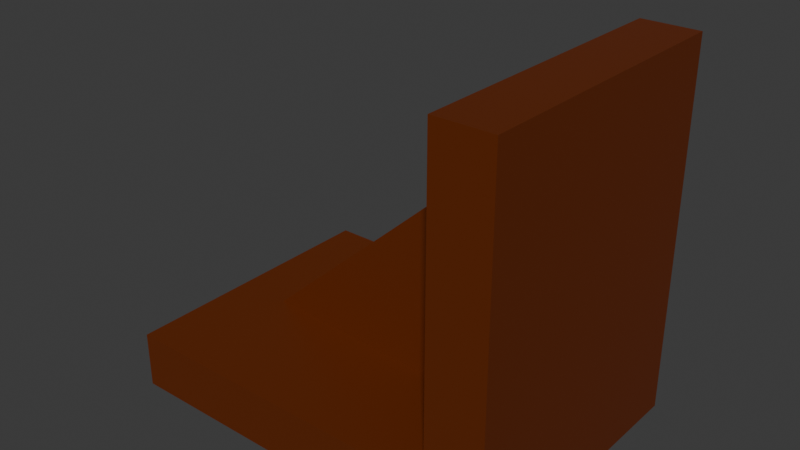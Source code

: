 # Source: Bookends.blend  (saved by Blender 5.0.119; exported with 4.5.12 LTS)
import bpy
from mathutils import Matrix  # noqa: F401  (used for matrix-valued properties, if any)

bpy.ops.wm.read_factory_settings(use_empty=True)
scene = bpy.context.scene
scene.name = 'Scene'

# ---- collections
col_collection = bpy.data.collections.new('Collection'); scene.collection.children.link(col_collection)

# ---- materials (node trees are filled in below, after node groups)
mat_wood = bpy.data.materials.new('Wood')
mat_wood.alpha_threshold = 0.0
mat_wood.use_backface_culling_lightprobe_volume = False
mat_wood.roughness = 0.5
mat_wood.line_color = (0.0, 0.0, 0.0, 1.0)

# ---- material node trees
mat_wood.use_nodes = True; mat_wood.node_tree.nodes.clear()
_N = mat_wood.node_tree.nodes; _L = mat_wood.node_tree.links
n0 = _N.new('ShaderNodeOutputMaterial'); n0.name = 'Material Output'; n0.location = (200, 100)
n1 = _N.new('ShaderNodeBsdfPrincipled'); n1.name = 'Principled BSDF'; n1.location = (-200, 100)
n1.inputs[0].default_value = (0.1276, 0.02125, 0.0, 1.0)
_L.new(n1.outputs[0], n0.inputs[0])
n0.is_active_output = True

# ---- world
world_world = bpy.data.worlds.new('World'); scene.world = world_world
world_world.use_nodes = True; world_world.node_tree.nodes.clear()
_N = world_world.node_tree.nodes; _L = world_world.node_tree.links
n0 = _N.new('ShaderNodeOutputWorld'); n0.name = 'World Output'; n0.location = (200, 100)
n1 = _N.new('ShaderNodeBackground'); n1.name = 'Background'; n1.location = (-200, 100)
n1.inputs[0].default_value = (0.05088, 0.05088, 0.05088, 1.0)
_L.new(n1.outputs[0], n0.inputs[0])
n0.is_active_output = True
world_world.color = (0.05088, 0.05088, 0.05088)
world_world.sun_shadow_jitter_overblur = 0.0

# ---- meshes
me_cube = bpy.data.meshes.new('Cube')
me_cube.from_pydata([(1.0, 1.0, -0.6), (1.0, 1.0, -1.0), (1.0, -1.0, -0.6), (1.0, -1.0, -1.0), (-1.0, 1.0, -0.6), (-1.0, 1.0, -1.0), (-1.0, -1.0, -0.6), (-1.0, -1.0, -1.0), (1.4, 1.0, -0.6), (1.4, 1.0, -1.0), (1.4, -1.0, -0.6), (1.4, -1.0, -1.0), (-1.0, 0.6, -1.0), (-1.0, 0.09104, -1.0), (-1.0, -0.09104, -1.0), (-1.0, -0.6, -1.0), (1.0, 0.6, -0.6), (1.0, 0.2, -0.6), (1.0, -0.2, -0.6), (1.0, -0.6, -0.6), (-1.0, -0.6, -0.6), (-1.0, -0.09104, -0.6), (-1.0, 0.09104, -0.6), (-1.0, 0.6, -0.6), (1.0, -0.6, -1.0), (1.0, -0.09104, -1.0), (1.0, 0.09104, -1.0), (1.0, 0.6, -1.0), (1.4, 0.6, -0.6), (1.4, 0.09104, -0.6), (1.4, -0.09104, -0.6), (1.4, -0.6, -0.6), (1.4, -0.6, -1.0), (1.4, -0.09104, -1.0), (1.4, 0.09104, -1.0), (1.4, 0.6, -1.0), (1.0, -0.6, 1.2), (1.0, -1.0, 1.2), (1.4, -0.6, 1.2), (1.4, -1.0, 1.2), (1.0, 1.0, 1.2), (1.4, 1.0, 1.2), (1.0, 0.6, 1.2), (1.0, 0.09104, 1.2), (1.0, -0.09104, 1.2), (-0.02, -0.09104, 0.28), (-0.02, 0.09104, 0.28), (1.4, 0.6, 1.2), (1.4, 0.09104, 1.2), (1.4, -0.09104, 1.2), (-1.4, -0.6, -1.0), (-1.4, -1.0, -1.0), (-1.4, -1.0, -0.6), (-1.4, 1.0, -0.6), (-1.4, 1.0, -1.0), (-1.4, 0.6, -0.6), (-1.4, 0.6, -1.0), (-1.4, 0.09104, -1.0), (-1.4, -0.09104, -1.0), (-1.4, -0.6, -0.6), (-1.4, -0.09104, -0.6), (-1.4, 0.09104, -0.6), (1.0, -0.6, 1.6), (1.0, -1.0, 1.6), (1.4, -0.6, 1.6), (1.4, -1.0, 1.6), (1.0, 1.0, 1.6), (1.4, 1.0, 1.6), (1.0, 0.6, 1.6), (1.0, 0.09104, 1.6), (1.0, -0.09104, 1.6), (1.4, 0.6, 1.6), (1.4, 0.09104, 1.6), (1.4, -0.09104, 1.6)], [], [(19, 20, 6, 2), (3, 2, 6, 7), (14, 15, 50, 58), (15, 24, 3, 7), (1, 0, 8, 9), (5, 4, 0, 1), (32, 31, 10, 11), (27, 1, 9, 35), (0, 16, 42, 40), (2, 3, 11, 10), (8, 0, 40, 41), (30, 29, 48, 49), (22, 21, 45, 46), (29, 28, 47, 48), (3, 24, 32, 11), (24, 25, 33, 32), (25, 26, 34, 33), (26, 27, 35, 34), (9, 8, 28, 35), (35, 28, 29, 34), (34, 29, 30, 33), (33, 30, 31, 32), (5, 1, 27, 12), (12, 27, 26, 13), (13, 26, 25, 14), (14, 25, 24, 15), (23, 4, 53, 55), (20, 21, 60, 59), (13, 14, 58, 57), (4, 5, 54, 53), (0, 4, 23, 16), (16, 23, 22, 17), (19, 2, 37, 36), (18, 21, 20, 19), (43, 44, 70, 69), (47, 41, 67, 71), (41, 40, 66, 67), (38, 49, 73, 64), (42, 43, 69, 68), (43, 46, 45, 44), (31, 30, 49, 38), (16, 17, 43, 42), (2, 10, 39, 37), (18, 19, 36, 44), (17, 22, 46, 43), (28, 8, 41, 47), (10, 31, 38, 39), (21, 18, 44, 45), (56, 55, 53, 54), (51, 52, 59, 50), (50, 59, 60, 58), (58, 60, 61, 57), (57, 61, 55, 56), (21, 22, 61, 60), (7, 6, 52, 51), (5, 12, 56, 54), (15, 7, 51, 50), (22, 23, 55, 61), (12, 13, 57, 56), (6, 20, 59, 52), (62, 63, 65, 64), (66, 68, 71, 67), (68, 69, 72, 71), (69, 70, 73, 72), (70, 62, 64, 73), (37, 39, 65, 63), (48, 47, 71, 72), (36, 37, 63, 62), (44, 36, 62, 70), (40, 42, 68, 66), (49, 48, 72, 73), (39, 38, 64, 65)])
_uv = me_cube.uv_layers.new(name='UVMap')
_uv.uv.foreach_set('vector', [0.625, 0.7, 0.875, 0.7, 0.875, 0.75, 0.625, 0.75, 0.375, 0.75, 0.625, 0.75, 0.625, 1.0, 0.375, 1.0, 0.125, 0.65, 0.125, 0.7, 0.125, 0.7, 0.125, 0.65, 0.125, 0.7, 0.375, 0.7, 0.375, 0.75, 0.125, 0.75, 0.375, 0.5, 0.625, 0.5, 0.625, 0.5, 0.375, 0.5, 0.375, 0.25, 0.625, 0.25, 0.625, 0.5, 0.375, 0.5, 0.375, 0.7, 0.625, 0.7, 0.625, 0.75, 0.375, 0.75, 0.375, 0.55, 0.375, 0.5, 0.375, 0.5, 0.375, 0.55, 0.625, 0.5, 0.625, 0.55, 0.625, 0.55, 0.625, 0.5, 0.625, 0.75, 0.375, 0.75, 0.375, 0.75, 0.625, 0.75, 0.625, 0.5, 0.625, 0.5, 0.625, 0.5, 0.625, 0.5, 0.625, 0.65, 0.625, 0.6, 0.625, 0.6, 0.625, 0.65, 0.625, 0.15, 0.625, 0.1, 0.625, 0.1, 0.625, 0.15, 0.625, 0.6, 0.625, 0.55, 0.625, 0.55, 0.625, 0.6, 0.375, 0.75, 0.375, 0.7, 0.375, 0.7, 0.375, 0.75, 0.375, 0.7, 0.375, 0.65, 0.375, 0.65, 0.375, 0.7, 0.375, 0.65, 0.375, 0.6, 0.375, 0.6, 0.375, 0.65, 0.375, 0.6, 0.375, 0.55, 0.375, 0.55, 0.375, 0.6, 0.375, 0.5, 0.625, 0.5, 0.625, 0.55, 0.375, 0.55, 0.375, 0.55, 0.625, 0.55, 0.625, 0.6, 0.375, 0.6, 0.375, 0.6, 0.625, 0.6, 0.625, 0.65, 0.375, 0.65, 0.375, 0.65, 0.625, 0.65, 0.625, 0.7, 0.375, 0.7, 0.125, 0.5, 0.375, 0.5, 0.375, 0.55, 0.125, 0.55, 0.125, 0.55, 0.375, 0.55, 0.375, 0.6, 0.125, 0.6, 0.125, 0.6, 0.375, 0.6, 0.375, 0.65, 0.125, 0.65, 0.125, 0.65, 0.375, 0.65, 0.375, 0.7, 0.125, 0.7, 0.875, 0.55, 0.875, 0.5, 0.875, 0.5, 0.875, 0.55, 0.875, 0.7, 0.875, 0.65, 0.875, 0.65, 0.875, 0.7, 0.125, 0.6, 0.125, 0.65, 0.125, 0.65, 0.125, 0.6, 0.625, 0.25, 0.375, 0.25, 0.375, 0.25, 0.625, 0.25, 0.625, 0.5, 0.875, 0.5, 0.875, 0.55, 0.625, 0.55, 0.625, 0.55, 0.875, 0.55, 0.875, 0.6, 0.625, 0.6, 0.625, 0.7, 0.625, 0.75, 0.625, 0.75, 0.625, 0.7, 0.625, 0.65, 0.875, 0.65, 0.875, 0.7, 0.625, 0.7, 0.625, 0.6, 0.625, 0.65, 0.625, 0.65, 0.625, 0.6, 0.625, 0.55, 0.625, 0.5, 0.625, 0.5, 0.625, 0.55, 0.625, 0.5, 0.625, 0.5, 0.625, 0.5, 0.625, 0.5, 0.625, 0.7, 0.625, 0.65, 0.625, 0.65, 0.625, 0.7, 0.625, 0.55, 0.625, 0.6, 0.625, 0.6, 0.625, 0.55, 0.625, 0.6, 0.875, 0.6, 0.875, 0.65, 0.625, 0.65, 0.625, 0.7, 0.625, 0.65, 0.625, 0.65, 0.625, 0.7, 0.625, 0.55, 0.625, 0.6, 0.625, 0.6, 0.625, 0.55, 0.625, 0.75, 0.625, 0.75, 0.625, 0.75, 0.625, 0.75, 0.625, 0.65, 0.625, 0.7, 0.625, 0.7, 0.625, 0.65, 0.625, 0.6, 0.875, 0.6, 0.875, 0.6, 0.625, 0.6, 0.625, 0.55, 0.625, 0.5, 0.625, 0.5, 0.625, 0.55, 0.625, 0.75, 0.625, 0.7, 0.625, 0.7, 0.625, 0.75, 0.875, 0.65, 0.625, 0.65, 0.625, 0.65, 0.875, 0.65, 0.375, 0.2, 0.625, 0.2, 0.625, 0.25, 0.375, 0.25, 0.375, 0.0, 0.625, 0.0, 0.625, 0.05, 0.375, 0.05, 0.375, 0.05, 0.625, 0.05, 0.625, 0.1, 0.375, 0.1, 0.375, 0.1, 0.625, 0.1, 0.625, 0.15, 0.375, 0.15, 0.375, 0.15, 0.625, 0.15, 0.625, 0.2, 0.375, 0.2, 0.625, 0.1, 0.625, 0.15, 0.625, 0.15, 0.625, 0.1, 0.375, 1.0, 0.625, 1.0, 0.625, 1.0, 0.375, 1.0, 0.125, 0.5, 0.125, 0.55, 0.125, 0.55, 0.125, 0.5, 0.125, 0.7, 0.125, 0.75, 0.125, 0.75, 0.125, 0.7, 0.875, 0.6, 0.875, 0.55, 0.875, 0.55, 0.875, 0.6, 0.125, 0.55, 0.125, 0.6, 0.125, 0.6, 0.125, 0.55, 0.875, 0.75, 0.875, 0.7, 0.875, 0.7, 0.875, 0.75, 0.625, 0.7, 0.625, 0.75, 0.625, 0.75, 0.625, 0.7, 0.625, 0.5, 0.625, 0.55, 0.625, 0.55, 0.625, 0.5, 0.625, 0.55, 0.625, 0.6, 0.625, 0.6, 0.625, 0.55, 0.625, 0.6, 0.625, 0.65, 0.625, 0.65, 0.625, 0.6, 0.625, 0.65, 0.625, 0.7, 0.625, 0.7, 0.625, 0.65, 0.625, 0.75, 0.625, 0.75, 0.625, 0.75, 0.625, 0.75, 0.625, 0.6, 0.625, 0.55, 0.625, 0.55, 0.625, 0.6, 0.625, 0.7, 0.625, 0.75, 0.625, 0.75, 0.625, 0.7, 0.625, 0.65, 0.625, 0.7, 0.625, 0.7, 0.625, 0.65, 0.625, 0.5, 0.625, 0.55, 0.625, 0.55, 0.625, 0.5, 0.625, 0.65, 0.625, 0.6, 0.625, 0.6, 0.625, 0.65, 0.625, 0.75, 0.625, 0.7, 0.625, 0.7, 0.625, 0.75])
me_cube.materials.append(mat_wood)
me_cube.use_mirror_vertex_groups = False
me_cube.update()

# ---- objects
ob_cube = bpy.data.objects.new('Cube', me_cube)

# ---- transforms, parenting, visibility, modifiers, constraints
ob_cube.location = (0.0, 0.0, 0.0)
ob_cube.scale = (0.05, 0.05, 0.05)
ob_cube.lock_rotations_4d = False
ob_cube.empty_display_type = 'ARROWS'
ob_cube.lineart.crease_threshold = 0.0

# ---- collection membership
col_collection.objects.link(ob_cube)

# ---- scene / render settings (as saved in the file)
scene.frame_start = 1; scene.frame_end = 250; scene.frame_set(1)
scene.render.engine = 'BLENDER_EEVEE_NEXT'
scene.render.bake_bias = 0.0
scene.render.bake_samples = 0
scene.cycles.sampling_pattern = 'TABULATED_SOBOL'
scene.eevee.use_volume_custom_range = False
bpy.context.view_layer.update()

# ---- added for rendering (the .blend has no active camera and no usable light): camera, sun
cam_auto = bpy.data.cameras.new('AutoCamera')
cam_auto.lens = 50.0
cam_auto.sensor_width = 36.0
cam_auto.clip_end = 1000.0
ob_auto_camera = bpy.data.objects.new('AutoCamera', cam_auto)
scene.collection.objects.link(ob_auto_camera)
ob_auto_camera.location = (0.199514, -0.239417, 0.174611)
ob_auto_camera.rotation_euler = (1.09748, -7.21219e-08, 0.694738)
scene.camera = ob_auto_camera
light_auto_sun = bpy.data.lights.new('AutoSun', 'SUN')
light_auto_sun.energy = 3.0
light_auto_sun.angle = 0.0523599
ob_auto_sun = bpy.data.objects.new('AutoSun', light_auto_sun)
scene.collection.objects.link(ob_auto_sun)
ob_auto_sun.rotation_euler = (0.872665, 0.174533, 0.523599)
bpy.context.view_layer.update()
